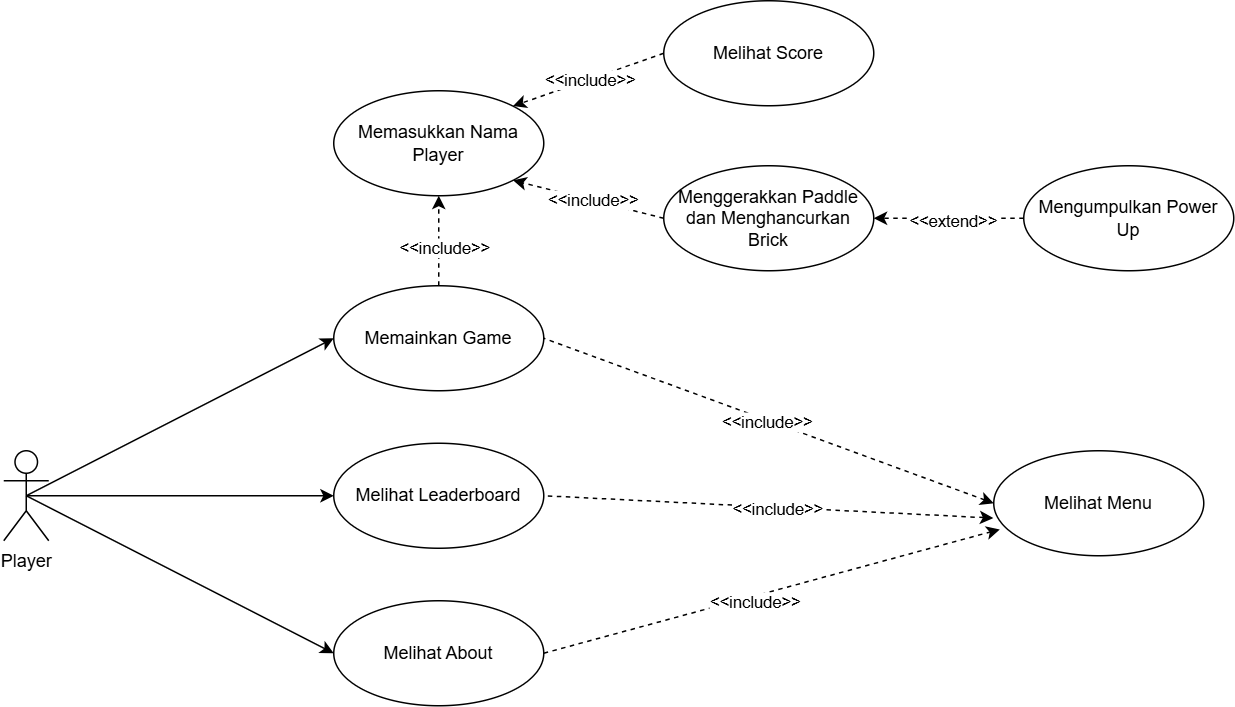

The diagram above was exported from draw.io. Its source (the exported page's mxGraphModel, read from the mxfile embedded in the PNG):
<mxGraphModel dx="1042" dy="565" grid="1" gridSize="10" guides="1" tooltips="1" connect="1" arrows="1" fold="1" page="1" pageScale="1" pageWidth="50000" pageHeight="50000" math="0" shadow="0">
  <root>
    <mxCell id="0" />
    <mxCell id="1" parent="0" />
    <mxCell id="kV1Vk0W4ENTUduYTnk2X-1" style="rounded=0;orthogonalLoop=1;jettySize=auto;html=1;entryX=0;entryY=0.5;entryDx=0;entryDy=0;exitX=0.5;exitY=0.5;exitDx=0;exitDy=0;exitPerimeter=0;" parent="1" source="oH3ZeMUrnnIk8FW9XNZZ-1" target="oH3ZeMUrnnIk8FW9XNZZ-4" edge="1">
      <mxGeometry relative="1" as="geometry">
        <mxPoint x="360" y="690" as="sourcePoint" />
      </mxGeometry>
    </mxCell>
    <mxCell id="kV1Vk0W4ENTUduYTnk2X-2" style="rounded=0;orthogonalLoop=1;jettySize=auto;html=1;exitX=0.5;exitY=0.5;exitDx=0;exitDy=0;exitPerimeter=0;entryX=0;entryY=0.5;entryDx=0;entryDy=0;" parent="1" source="oH3ZeMUrnnIk8FW9XNZZ-1" target="oH3ZeMUrnnIk8FW9XNZZ-7" edge="1">
      <mxGeometry relative="1" as="geometry" />
    </mxCell>
    <mxCell id="XI_Llyj-Eofl-9kCA196-2" style="rounded=0;orthogonalLoop=1;jettySize=auto;html=1;exitX=0.5;exitY=0.5;exitDx=0;exitDy=0;exitPerimeter=0;entryX=0;entryY=0.5;entryDx=0;entryDy=0;" parent="1" source="oH3ZeMUrnnIk8FW9XNZZ-1" target="XI_Llyj-Eofl-9kCA196-1" edge="1">
      <mxGeometry relative="1" as="geometry" />
    </mxCell>
    <mxCell id="oH3ZeMUrnnIk8FW9XNZZ-1" value="Player" style="shape=umlActor;verticalLabelPosition=bottom;verticalAlign=top;html=1;outlineConnect=0;" parent="1" vertex="1">
      <mxGeometry x="260" y="600" width="30" height="60" as="geometry" />
    </mxCell>
    <mxCell id="mTE1GjqP-qGcrLz0Tsj_-8" style="rounded=0;orthogonalLoop=1;jettySize=auto;html=1;exitX=0.5;exitY=0;exitDx=0;exitDy=0;dashed=1;" parent="1" source="oH3ZeMUrnnIk8FW9XNZZ-4" target="oH3ZeMUrnnIk8FW9XNZZ-6" edge="1">
      <mxGeometry relative="1" as="geometry">
        <mxPoint x="380" y="395" as="sourcePoint" />
      </mxGeometry>
    </mxCell>
    <mxCell id="mTE1GjqP-qGcrLz0Tsj_-9" value="&amp;lt;&amp;lt;include&amp;gt;&amp;gt;" style="edgeLabel;html=1;align=center;verticalAlign=middle;resizable=0;points=[];" parent="mTE1GjqP-qGcrLz0Tsj_-8" connectable="0" vertex="1">
      <mxGeometry x="-0.2462" relative="1" as="geometry">
        <mxPoint x="3" y="-3" as="offset" />
      </mxGeometry>
    </mxCell>
    <mxCell id="oH3ZeMUrnnIk8FW9XNZZ-4" value="Memainkan Game" style="ellipse;whiteSpace=wrap;html=1;" parent="1" vertex="1">
      <mxGeometry x="480" y="490" width="140" height="70" as="geometry" />
    </mxCell>
    <mxCell id="mTE1GjqP-qGcrLz0Tsj_-10" style="rounded=0;orthogonalLoop=1;jettySize=auto;html=1;exitX=0;exitY=0.5;exitDx=0;exitDy=0;entryX=1;entryY=0;entryDx=0;entryDy=0;dashed=1;" parent="1" source="oH3ZeMUrnnIk8FW9XNZZ-5" target="oH3ZeMUrnnIk8FW9XNZZ-6" edge="1">
      <mxGeometry relative="1" as="geometry" />
    </mxCell>
    <mxCell id="6IB2Xb8-5ZoVjG1QfIJl-1" value="&amp;lt;&amp;lt;include&amp;gt;&amp;gt;" style="edgeLabel;html=1;align=center;verticalAlign=middle;resizable=0;points=[];" parent="mTE1GjqP-qGcrLz0Tsj_-10" connectable="0" vertex="1">
      <mxGeometry x="0.0518" y="1" relative="1" as="geometry">
        <mxPoint x="3" y="-2" as="offset" />
      </mxGeometry>
    </mxCell>
    <mxCell id="oH3ZeMUrnnIk8FW9XNZZ-5" value="Melihat Score" style="ellipse;whiteSpace=wrap;html=1;" parent="1" vertex="1">
      <mxGeometry x="700" y="300" width="140" height="70" as="geometry" />
    </mxCell>
    <mxCell id="oH3ZeMUrnnIk8FW9XNZZ-6" value="Memasukkan Nama Player" style="ellipse;whiteSpace=wrap;html=1;" parent="1" vertex="1">
      <mxGeometry x="480" y="360" width="140" height="70" as="geometry" />
    </mxCell>
    <mxCell id="oH3ZeMUrnnIk8FW9XNZZ-7" value="Melihat Leaderboard" style="ellipse;whiteSpace=wrap;html=1;" parent="1" vertex="1">
      <mxGeometry x="480" y="595" width="140" height="70" as="geometry" />
    </mxCell>
    <mxCell id="mTE1GjqP-qGcrLz0Tsj_-4" style="rounded=0;orthogonalLoop=1;jettySize=auto;html=1;exitX=0;exitY=0.5;exitDx=0;exitDy=0;entryX=1;entryY=0.5;entryDx=0;entryDy=0;startArrow=classic;startFill=1;endArrow=none;endFill=0;dashed=1;" parent="1" source="oH3ZeMUrnnIk8FW9XNZZ-8" target="oH3ZeMUrnnIk8FW9XNZZ-4" edge="1">
      <mxGeometry relative="1" as="geometry" />
    </mxCell>
    <mxCell id="mTE1GjqP-qGcrLz0Tsj_-6" value="&amp;lt;&amp;lt;include&amp;gt;&amp;gt;" style="edgeLabel;html=1;align=center;verticalAlign=middle;resizable=0;points=[];" parent="mTE1GjqP-qGcrLz0Tsj_-4" connectable="0" vertex="1">
      <mxGeometry x="0.0097" y="1" relative="1" as="geometry">
        <mxPoint as="offset" />
      </mxGeometry>
    </mxCell>
    <mxCell id="mTE1GjqP-qGcrLz0Tsj_-5" style="rounded=0;orthogonalLoop=1;jettySize=auto;html=1;exitX=-0.002;exitY=0.641;exitDx=0;exitDy=0;entryX=1;entryY=0.5;entryDx=0;entryDy=0;startArrow=classic;startFill=1;endArrow=none;endFill=0;dashed=1;exitPerimeter=0;" parent="1" source="oH3ZeMUrnnIk8FW9XNZZ-8" target="oH3ZeMUrnnIk8FW9XNZZ-7" edge="1">
      <mxGeometry relative="1" as="geometry" />
    </mxCell>
    <mxCell id="mTE1GjqP-qGcrLz0Tsj_-7" value="&amp;lt;&amp;lt;include&amp;gt;&amp;gt;" style="edgeLabel;html=1;align=center;verticalAlign=middle;resizable=0;points=[];" parent="mTE1GjqP-qGcrLz0Tsj_-5" connectable="0" vertex="1">
      <mxGeometry x="-0.0422" relative="1" as="geometry">
        <mxPoint y="1" as="offset" />
      </mxGeometry>
    </mxCell>
    <mxCell id="oH3ZeMUrnnIk8FW9XNZZ-8" value="Melihat Menu" style="ellipse;whiteSpace=wrap;html=1;" parent="1" vertex="1">
      <mxGeometry x="920" y="600" width="140" height="70" as="geometry" />
    </mxCell>
    <mxCell id="mTE1GjqP-qGcrLz0Tsj_-11" style="rounded=0;orthogonalLoop=1;jettySize=auto;html=1;exitX=0;exitY=0.5;exitDx=0;exitDy=0;entryX=1;entryY=1;entryDx=0;entryDy=0;dashed=1;" parent="1" source="i08k6kOsc6rOsogho5Q1-8" target="oH3ZeMUrnnIk8FW9XNZZ-6" edge="1">
      <mxGeometry relative="1" as="geometry" />
    </mxCell>
    <mxCell id="6IB2Xb8-5ZoVjG1QfIJl-2" value="&amp;lt;&amp;lt;include&amp;gt;&amp;gt;" style="edgeLabel;html=1;align=center;verticalAlign=middle;resizable=0;points=[];rotation=0;" parent="mTE1GjqP-qGcrLz0Tsj_-11" connectable="0" vertex="1">
      <mxGeometry x="0.1016" y="1" relative="1" as="geometry">
        <mxPoint x="8" as="offset" />
      </mxGeometry>
    </mxCell>
    <mxCell id="i08k6kOsc6rOsogho5Q1-8" value="Menggerakkan Paddle dan Menghancurkan Brick" style="ellipse;whiteSpace=wrap;html=1;" parent="1" vertex="1">
      <mxGeometry x="700" y="410" width="140" height="70" as="geometry" />
    </mxCell>
    <mxCell id="mTE1GjqP-qGcrLz0Tsj_-12" style="rounded=0;orthogonalLoop=1;jettySize=auto;html=1;exitX=0;exitY=0.5;exitDx=0;exitDy=0;entryX=1;entryY=0.5;entryDx=0;entryDy=0;dashed=1;" parent="1" source="i08k6kOsc6rOsogho5Q1-9" target="i08k6kOsc6rOsogho5Q1-8" edge="1">
      <mxGeometry relative="1" as="geometry" />
    </mxCell>
    <mxCell id="mTE1GjqP-qGcrLz0Tsj_-13" value="&amp;lt;&amp;lt;extend&amp;gt;&amp;gt;" style="edgeLabel;html=1;align=center;verticalAlign=middle;resizable=0;points=[];" parent="mTE1GjqP-qGcrLz0Tsj_-12" connectable="0" vertex="1">
      <mxGeometry x="0.0434" y="1" relative="1" as="geometry">
        <mxPoint x="4" as="offset" />
      </mxGeometry>
    </mxCell>
    <mxCell id="i08k6kOsc6rOsogho5Q1-9" value="Mengumpulkan Power Up" style="ellipse;whiteSpace=wrap;html=1;" parent="1" vertex="1">
      <mxGeometry x="940" y="410" width="140" height="70" as="geometry" />
    </mxCell>
    <mxCell id="XI_Llyj-Eofl-9kCA196-3" style="rounded=0;orthogonalLoop=1;jettySize=auto;html=1;exitX=1;exitY=0.5;exitDx=0;exitDy=0;entryX=0.029;entryY=0.749;entryDx=0;entryDy=0;entryPerimeter=0;dashed=1;" parent="1" source="XI_Llyj-Eofl-9kCA196-1" target="oH3ZeMUrnnIk8FW9XNZZ-8" edge="1">
      <mxGeometry relative="1" as="geometry" />
    </mxCell>
    <mxCell id="XI_Llyj-Eofl-9kCA196-4" value="&amp;lt;&amp;lt;include&amp;gt;&amp;gt;" style="edgeLabel;html=1;align=center;verticalAlign=middle;resizable=0;points=[];" parent="XI_Llyj-Eofl-9kCA196-3" connectable="0" vertex="1">
      <mxGeometry x="-0.0769" y="-3" relative="1" as="geometry">
        <mxPoint y="1" as="offset" />
      </mxGeometry>
    </mxCell>
    <mxCell id="XI_Llyj-Eofl-9kCA196-1" value="Melihat About" style="ellipse;whiteSpace=wrap;html=1;" parent="1" vertex="1">
      <mxGeometry x="480" y="700" width="140" height="70" as="geometry" />
    </mxCell>
  </root>
</mxGraphModel>